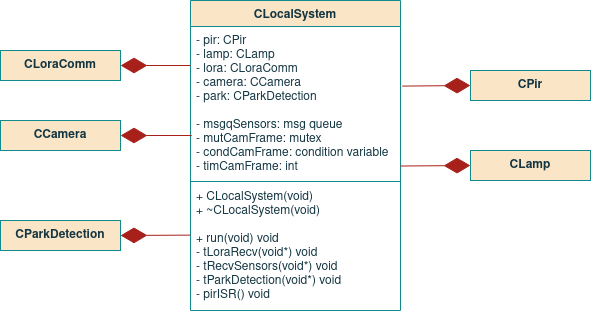

The diagram above was exported from draw.io. Its source (the exported page's mxGraphModel, read from the mxfile embedded in the PNG):
<mxGraphModel dx="931" dy="497" grid="1" gridSize="10" guides="1" tooltips="1" connect="1" arrows="1" fold="1" page="1" pageScale="1" pageWidth="850" pageHeight="1100" math="0" shadow="0">
  <root>
    <mxCell id="0" />
    <mxCell id="1" parent="0" />
    <mxCell id="ZKgmHmddf_bajSgFaEwy-1" value="CLocalSystem" style="swimlane;fontStyle=1;align=center;verticalAlign=top;childLayout=stackLayout;horizontal=1;startSize=26;horizontalStack=0;resizeParent=1;resizeParentMax=0;resizeLast=0;collapsible=1;marginBottom=0;fillColor=#FAE5C7;strokeColor=#0F8B8D;fontColor=#143642;" vertex="1" parent="1">
      <mxGeometry x="320" y="30" width="210" height="310" as="geometry">
        <mxRectangle x="-80" y="480" width="80" height="26" as="alternateBounds" />
      </mxGeometry>
    </mxCell>
    <mxCell id="ZKgmHmddf_bajSgFaEwy-2" value="- pir: CPir&#10;- lamp: CLamp&#10;- lora: CLoraComm&#10;- camera: CCamera&#10;- park: CParkDetection&#10;&#10;- msgqSensors: msg queue&#10;- mutCamFrame: mutex&#10;- condCamFrame: condition variable&#10;- timCamFrame: int&#10;&#10;&#10;&#10;" style="text;strokeColor=none;fillColor=none;align=left;verticalAlign=top;spacingLeft=4;spacingRight=4;overflow=hidden;rotatable=0;points=[[0,0.5],[1,0.5]];portConstraint=eastwest;fontColor=#143642;" vertex="1" parent="ZKgmHmddf_bajSgFaEwy-1">
      <mxGeometry y="26" width="210" height="154" as="geometry" />
    </mxCell>
    <mxCell id="ZKgmHmddf_bajSgFaEwy-3" value="" style="line;strokeWidth=1;fillColor=none;align=left;verticalAlign=middle;spacingTop=-1;spacingLeft=3;spacingRight=3;rotatable=0;labelPosition=right;points=[];portConstraint=eastwest;labelBackgroundColor=#DAD2D8;strokeColor=#0F8B8D;fontColor=#143642;" vertex="1" parent="ZKgmHmddf_bajSgFaEwy-1">
      <mxGeometry y="180" width="210" height="2" as="geometry" />
    </mxCell>
    <mxCell id="ZKgmHmddf_bajSgFaEwy-4" value="+ CLocalSystem(void)&#10;+ ~CLocalSystem(void)&#10;&#10;+ run(void) void&#10;- tLoraRecv(void*) void&#10;- tRecvSensors(void*) void&#10;- tParkDetection(void*) void&#10;- pirISR() void&#10;" style="text;strokeColor=none;fillColor=none;align=left;verticalAlign=top;spacingLeft=4;spacingRight=4;overflow=hidden;rotatable=0;points=[[0,0.5],[1,0.5]];portConstraint=eastwest;fontColor=#143642;" vertex="1" parent="ZKgmHmddf_bajSgFaEwy-1">
      <mxGeometry y="182" width="210" height="128" as="geometry" />
    </mxCell>
    <mxCell id="ZKgmHmddf_bajSgFaEwy-5" value="" style="endArrow=diamondThin;endFill=1;endSize=24;html=1;rounded=0;sketch=0;fontColor=#143642;strokeColor=#A8201A;fillColor=#FAE5C7;entryX=1;entryY=0.5;entryDx=0;entryDy=0;" edge="1" parent="1" target="ZKgmHmddf_bajSgFaEwy-12">
      <mxGeometry width="160" relative="1" as="geometry">
        <mxPoint x="320" y="95" as="sourcePoint" />
        <mxPoint x="285" y="53" as="targetPoint" />
      </mxGeometry>
    </mxCell>
    <mxCell id="ZKgmHmddf_bajSgFaEwy-6" value="" style="endArrow=diamondThin;endFill=1;endSize=24;html=1;rounded=0;sketch=0;fontColor=#143642;strokeColor=#A8201A;fillColor=#FAE5C7;entryX=1;entryY=0.5;entryDx=0;entryDy=0;exitX=-0.001;exitY=0.411;exitDx=0;exitDy=0;exitPerimeter=0;" edge="1" parent="1" source="ZKgmHmddf_bajSgFaEwy-4" target="ZKgmHmddf_bajSgFaEwy-14">
      <mxGeometry width="160" relative="1" as="geometry">
        <mxPoint x="404.03999999999996" y="154.0239999999999" as="sourcePoint" />
        <mxPoint x="240" y="191" as="targetPoint" />
      </mxGeometry>
    </mxCell>
    <mxCell id="ZKgmHmddf_bajSgFaEwy-7" value="" style="endArrow=diamondThin;endFill=1;endSize=24;html=1;rounded=0;sketch=0;fontColor=#143642;strokeColor=#A8201A;fillColor=#FAE5C7;entryX=0;entryY=0.5;entryDx=0;entryDy=0;exitX=1.008;exitY=0.387;exitDx=0;exitDy=0;exitPerimeter=0;" edge="1" parent="1" source="ZKgmHmddf_bajSgFaEwy-2" target="ZKgmHmddf_bajSgFaEwy-10">
      <mxGeometry width="160" relative="1" as="geometry">
        <mxPoint x="455" y="200" as="sourcePoint" />
        <mxPoint x="600" y="126" as="targetPoint" />
      </mxGeometry>
    </mxCell>
    <mxCell id="ZKgmHmddf_bajSgFaEwy-8" value="" style="endArrow=diamondThin;endFill=1;endSize=24;html=1;rounded=0;sketch=0;fontColor=#143642;strokeColor=#A8201A;fillColor=#FAE5C7;entryX=0;entryY=0.5;entryDx=0;entryDy=0;exitX=0.999;exitY=0.906;exitDx=0;exitDy=0;exitPerimeter=0;" edge="1" parent="1" source="ZKgmHmddf_bajSgFaEwy-2" target="ZKgmHmddf_bajSgFaEwy-11">
      <mxGeometry width="160" relative="1" as="geometry">
        <mxPoint x="540" y="148" as="sourcePoint" />
        <mxPoint x="600" y="183" as="targetPoint" />
      </mxGeometry>
    </mxCell>
    <mxCell id="ZKgmHmddf_bajSgFaEwy-9" value="" style="endArrow=diamondThin;endFill=1;endSize=24;html=1;rounded=0;sketch=0;fontColor=#143642;strokeColor=#A8201A;fillColor=#FAE5C7;entryX=1;entryY=0.5;entryDx=0;entryDy=0;exitX=0.006;exitY=0.708;exitDx=0;exitDy=0;exitPerimeter=0;" edge="1" parent="1" source="ZKgmHmddf_bajSgFaEwy-2" target="ZKgmHmddf_bajSgFaEwy-13">
      <mxGeometry width="160" relative="1" as="geometry">
        <mxPoint x="345" y="120" as="sourcePoint" />
        <mxPoint x="250" y="120.01999999999998" as="targetPoint" />
      </mxGeometry>
    </mxCell>
    <mxCell id="ZKgmHmddf_bajSgFaEwy-10" value="CPir" style="rounded=0;whiteSpace=wrap;html=1;sketch=0;fontColor=#143642;strokeColor=#0F8B8D;fillColor=#FAE5C7;fontStyle=1" vertex="1" parent="1">
      <mxGeometry x="600" y="100" width="120" height="30" as="geometry" />
    </mxCell>
    <mxCell id="ZKgmHmddf_bajSgFaEwy-11" value="CLamp" style="rounded=0;whiteSpace=wrap;html=1;sketch=0;fontColor=#143642;strokeColor=#0F8B8D;fillColor=#FAE5C7;fontStyle=1" vertex="1" parent="1">
      <mxGeometry x="600" y="180" width="120" height="30" as="geometry" />
    </mxCell>
    <mxCell id="ZKgmHmddf_bajSgFaEwy-12" value="CLoraComm" style="rounded=0;whiteSpace=wrap;html=1;sketch=0;fontColor=#143642;strokeColor=#0F8B8D;fillColor=#FAE5C7;fontStyle=1" vertex="1" parent="1">
      <mxGeometry x="130" y="80" width="120" height="30" as="geometry" />
    </mxCell>
    <mxCell id="ZKgmHmddf_bajSgFaEwy-13" value="&lt;div&gt;CCamera&lt;/div&gt;" style="rounded=0;whiteSpace=wrap;html=1;sketch=0;fontColor=#143642;strokeColor=#0F8B8D;fillColor=#FAE5C7;fontStyle=1" vertex="1" parent="1">
      <mxGeometry x="130" y="150" width="120" height="30" as="geometry" />
    </mxCell>
    <mxCell id="ZKgmHmddf_bajSgFaEwy-14" value="CParkDetection" style="rounded=0;whiteSpace=wrap;html=1;sketch=0;fontColor=#143642;strokeColor=#0F8B8D;fillColor=#FAE5C7;fontStyle=1" vertex="1" parent="1">
      <mxGeometry x="130" y="250" width="120" height="30" as="geometry" />
    </mxCell>
  </root>
</mxGraphModel>